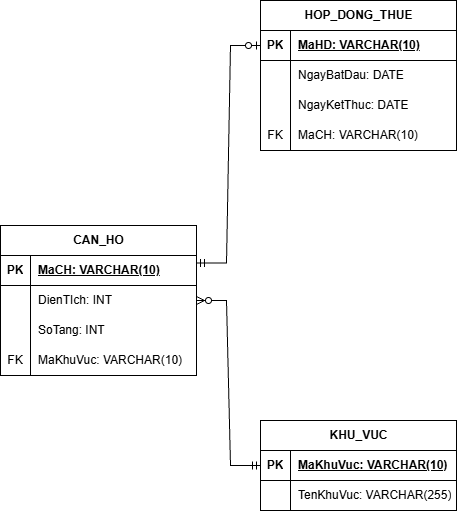

The diagram above was exported from draw.io. Its source (the exported page's mxGraphModel, read from the mxfile embedded in the PNG):
<mxGraphModel dx="975" dy="536" grid="1" gridSize="10" guides="1" tooltips="1" connect="1" arrows="1" fold="1" page="1" pageScale="1" pageWidth="827" pageHeight="1169" math="0" shadow="0">
  <root>
    <mxCell id="0" />
    <mxCell id="1" parent="0" />
    <mxCell id="IVBEwGEYnCImWreiPyI4-168" parent="1" style="shape=table;startSize=30;container=1;collapsible=1;childLayout=tableLayout;fixedRows=1;rowLines=0;fontStyle=1;align=center;resizeLast=1;html=1;" value="CAN_HO" vertex="1">
      <mxGeometry height="150" width="196" x="70" y="285" as="geometry" />
    </mxCell>
    <mxCell id="IVBEwGEYnCImWreiPyI4-169" parent="IVBEwGEYnCImWreiPyI4-168" style="shape=tableRow;horizontal=0;startSize=0;swimlaneHead=0;swimlaneBody=0;fillColor=none;collapsible=0;dropTarget=0;points=[[0,0.5],[1,0.5]];portConstraint=eastwest;top=0;left=0;right=0;bottom=1;" value="" vertex="1">
      <mxGeometry height="30" width="196" y="30" as="geometry" />
    </mxCell>
    <mxCell id="IVBEwGEYnCImWreiPyI4-170" parent="IVBEwGEYnCImWreiPyI4-169" style="shape=partialRectangle;connectable=0;fillColor=none;top=0;left=0;bottom=0;right=0;fontStyle=1;overflow=hidden;whiteSpace=wrap;html=1;" value="PK" vertex="1">
      <mxGeometry height="30" width="30" as="geometry">
        <mxRectangle height="30" width="30" as="alternateBounds" />
      </mxGeometry>
    </mxCell>
    <mxCell id="IVBEwGEYnCImWreiPyI4-171" parent="IVBEwGEYnCImWreiPyI4-169" style="shape=partialRectangle;connectable=0;fillColor=none;top=0;left=0;bottom=0;right=0;align=left;spacingLeft=6;fontStyle=5;overflow=hidden;whiteSpace=wrap;html=1;" value="MaCH: VARCHAR(10)" vertex="1">
      <mxGeometry height="30" width="166" x="30" as="geometry">
        <mxRectangle height="30" width="166" as="alternateBounds" />
      </mxGeometry>
    </mxCell>
    <mxCell id="IVBEwGEYnCImWreiPyI4-172" parent="IVBEwGEYnCImWreiPyI4-168" style="shape=tableRow;horizontal=0;startSize=0;swimlaneHead=0;swimlaneBody=0;fillColor=none;collapsible=0;dropTarget=0;points=[[0,0.5],[1,0.5]];portConstraint=eastwest;top=0;left=0;right=0;bottom=0;" value="" vertex="1">
      <mxGeometry height="30" width="196" y="60" as="geometry" />
    </mxCell>
    <mxCell id="IVBEwGEYnCImWreiPyI4-173" parent="IVBEwGEYnCImWreiPyI4-172" style="shape=partialRectangle;connectable=0;fillColor=none;top=0;left=0;bottom=0;right=0;editable=1;overflow=hidden;whiteSpace=wrap;html=1;" value="" vertex="1">
      <mxGeometry height="30" width="30" as="geometry">
        <mxRectangle height="30" width="30" as="alternateBounds" />
      </mxGeometry>
    </mxCell>
    <mxCell id="IVBEwGEYnCImWreiPyI4-174" parent="IVBEwGEYnCImWreiPyI4-172" style="shape=partialRectangle;connectable=0;fillColor=none;top=0;left=0;bottom=0;right=0;align=left;spacingLeft=6;overflow=hidden;whiteSpace=wrap;html=1;" value="DienTIch: INT" vertex="1">
      <mxGeometry height="30" width="166" x="30" as="geometry">
        <mxRectangle height="30" width="166" as="alternateBounds" />
      </mxGeometry>
    </mxCell>
    <mxCell id="IVBEwGEYnCImWreiPyI4-175" parent="IVBEwGEYnCImWreiPyI4-168" style="shape=tableRow;horizontal=0;startSize=0;swimlaneHead=0;swimlaneBody=0;fillColor=none;collapsible=0;dropTarget=0;points=[[0,0.5],[1,0.5]];portConstraint=eastwest;top=0;left=0;right=0;bottom=0;" value="" vertex="1">
      <mxGeometry height="30" width="196" y="90" as="geometry" />
    </mxCell>
    <mxCell id="IVBEwGEYnCImWreiPyI4-176" parent="IVBEwGEYnCImWreiPyI4-175" style="shape=partialRectangle;connectable=0;fillColor=none;top=0;left=0;bottom=0;right=0;editable=1;overflow=hidden;whiteSpace=wrap;html=1;" value="" vertex="1">
      <mxGeometry height="30" width="30" as="geometry">
        <mxRectangle height="30" width="30" as="alternateBounds" />
      </mxGeometry>
    </mxCell>
    <mxCell id="IVBEwGEYnCImWreiPyI4-177" parent="IVBEwGEYnCImWreiPyI4-175" style="shape=partialRectangle;connectable=0;fillColor=none;top=0;left=0;bottom=0;right=0;align=left;spacingLeft=6;overflow=hidden;whiteSpace=wrap;html=1;" value="SoTang: INT" vertex="1">
      <mxGeometry height="30" width="166" x="30" as="geometry">
        <mxRectangle height="30" width="166" as="alternateBounds" />
      </mxGeometry>
    </mxCell>
    <mxCell id="IVBEwGEYnCImWreiPyI4-210" parent="IVBEwGEYnCImWreiPyI4-168" style="shape=tableRow;horizontal=0;startSize=0;swimlaneHead=0;swimlaneBody=0;fillColor=none;collapsible=0;dropTarget=0;points=[[0,0.5],[1,0.5]];portConstraint=eastwest;top=0;left=0;right=0;bottom=0;" value="" vertex="1">
      <mxGeometry height="30" width="196" y="120" as="geometry" />
    </mxCell>
    <mxCell id="IVBEwGEYnCImWreiPyI4-211" parent="IVBEwGEYnCImWreiPyI4-210" style="shape=partialRectangle;connectable=0;fillColor=none;top=0;left=0;bottom=0;right=0;editable=1;overflow=hidden;whiteSpace=wrap;html=1;" value="FK" vertex="1">
      <mxGeometry height="30" width="30" as="geometry">
        <mxRectangle height="30" width="30" as="alternateBounds" />
      </mxGeometry>
    </mxCell>
    <mxCell id="IVBEwGEYnCImWreiPyI4-212" parent="IVBEwGEYnCImWreiPyI4-210" style="shape=partialRectangle;connectable=0;fillColor=none;top=0;left=0;bottom=0;right=0;align=left;spacingLeft=6;overflow=hidden;whiteSpace=wrap;html=1;" value="MaKhuVuc: VARCHAR(10)" vertex="1">
      <mxGeometry height="30" width="166" x="30" as="geometry">
        <mxRectangle height="30" width="166" as="alternateBounds" />
      </mxGeometry>
    </mxCell>
    <mxCell id="IVBEwGEYnCImWreiPyI4-181" parent="1" style="shape=table;startSize=30;container=1;collapsible=1;childLayout=tableLayout;fixedRows=1;rowLines=0;fontStyle=1;align=center;resizeLast=1;html=1;" value="HOP_DONG_THUE" vertex="1">
      <mxGeometry height="150" width="196" x="330" y="60" as="geometry" />
    </mxCell>
    <mxCell id="IVBEwGEYnCImWreiPyI4-182" parent="IVBEwGEYnCImWreiPyI4-181" style="shape=tableRow;horizontal=0;startSize=0;swimlaneHead=0;swimlaneBody=0;fillColor=none;collapsible=0;dropTarget=0;points=[[0,0.5],[1,0.5]];portConstraint=eastwest;top=0;left=0;right=0;bottom=1;" value="" vertex="1">
      <mxGeometry height="30" width="196" y="30" as="geometry" />
    </mxCell>
    <mxCell id="IVBEwGEYnCImWreiPyI4-183" parent="IVBEwGEYnCImWreiPyI4-182" style="shape=partialRectangle;connectable=0;fillColor=none;top=0;left=0;bottom=0;right=0;fontStyle=1;overflow=hidden;whiteSpace=wrap;html=1;" value="PK" vertex="1">
      <mxGeometry height="30" width="30" as="geometry">
        <mxRectangle height="30" width="30" as="alternateBounds" />
      </mxGeometry>
    </mxCell>
    <mxCell id="IVBEwGEYnCImWreiPyI4-184" parent="IVBEwGEYnCImWreiPyI4-182" style="shape=partialRectangle;connectable=0;fillColor=none;top=0;left=0;bottom=0;right=0;align=left;spacingLeft=6;fontStyle=5;overflow=hidden;whiteSpace=wrap;html=1;" value="MaHD: VARCHAR(10)" vertex="1">
      <mxGeometry height="30" width="166" x="30" as="geometry">
        <mxRectangle height="30" width="166" as="alternateBounds" />
      </mxGeometry>
    </mxCell>
    <mxCell id="IVBEwGEYnCImWreiPyI4-185" parent="IVBEwGEYnCImWreiPyI4-181" style="shape=tableRow;horizontal=0;startSize=0;swimlaneHead=0;swimlaneBody=0;fillColor=none;collapsible=0;dropTarget=0;points=[[0,0.5],[1,0.5]];portConstraint=eastwest;top=0;left=0;right=0;bottom=0;" value="" vertex="1">
      <mxGeometry height="30" width="196" y="60" as="geometry" />
    </mxCell>
    <mxCell id="IVBEwGEYnCImWreiPyI4-186" parent="IVBEwGEYnCImWreiPyI4-185" style="shape=partialRectangle;connectable=0;fillColor=none;top=0;left=0;bottom=0;right=0;editable=1;overflow=hidden;whiteSpace=wrap;html=1;" value="" vertex="1">
      <mxGeometry height="30" width="30" as="geometry">
        <mxRectangle height="30" width="30" as="alternateBounds" />
      </mxGeometry>
    </mxCell>
    <mxCell id="IVBEwGEYnCImWreiPyI4-187" parent="IVBEwGEYnCImWreiPyI4-185" style="shape=partialRectangle;connectable=0;fillColor=none;top=0;left=0;bottom=0;right=0;align=left;spacingLeft=6;overflow=hidden;whiteSpace=wrap;html=1;" value="NgayBatDau: DATE" vertex="1">
      <mxGeometry height="30" width="166" x="30" as="geometry">
        <mxRectangle height="30" width="166" as="alternateBounds" />
      </mxGeometry>
    </mxCell>
    <mxCell id="IVBEwGEYnCImWreiPyI4-188" parent="IVBEwGEYnCImWreiPyI4-181" style="shape=tableRow;horizontal=0;startSize=0;swimlaneHead=0;swimlaneBody=0;fillColor=none;collapsible=0;dropTarget=0;points=[[0,0.5],[1,0.5]];portConstraint=eastwest;top=0;left=0;right=0;bottom=0;" value="" vertex="1">
      <mxGeometry height="30" width="196" y="90" as="geometry" />
    </mxCell>
    <mxCell id="IVBEwGEYnCImWreiPyI4-189" parent="IVBEwGEYnCImWreiPyI4-188" style="shape=partialRectangle;connectable=0;fillColor=none;top=0;left=0;bottom=0;right=0;editable=1;overflow=hidden;whiteSpace=wrap;html=1;" value="" vertex="1">
      <mxGeometry height="30" width="30" as="geometry">
        <mxRectangle height="30" width="30" as="alternateBounds" />
      </mxGeometry>
    </mxCell>
    <mxCell id="IVBEwGEYnCImWreiPyI4-190" parent="IVBEwGEYnCImWreiPyI4-188" style="shape=partialRectangle;connectable=0;fillColor=none;top=0;left=0;bottom=0;right=0;align=left;spacingLeft=6;overflow=hidden;whiteSpace=wrap;html=1;" value="NgayKetThuc: DATE" vertex="1">
      <mxGeometry height="30" width="166" x="30" as="geometry">
        <mxRectangle height="30" width="166" as="alternateBounds" />
      </mxGeometry>
    </mxCell>
    <mxCell id="IVBEwGEYnCImWreiPyI4-216" parent="IVBEwGEYnCImWreiPyI4-181" style="shape=tableRow;horizontal=0;startSize=0;swimlaneHead=0;swimlaneBody=0;fillColor=none;collapsible=0;dropTarget=0;points=[[0,0.5],[1,0.5]];portConstraint=eastwest;top=0;left=0;right=0;bottom=0;" value="" vertex="1">
      <mxGeometry height="30" width="196" y="120" as="geometry" />
    </mxCell>
    <mxCell id="IVBEwGEYnCImWreiPyI4-217" parent="IVBEwGEYnCImWreiPyI4-216" style="shape=partialRectangle;connectable=0;fillColor=none;top=0;left=0;bottom=0;right=0;editable=1;overflow=hidden;whiteSpace=wrap;html=1;" value="FK" vertex="1">
      <mxGeometry height="30" width="30" as="geometry">
        <mxRectangle height="30" width="30" as="alternateBounds" />
      </mxGeometry>
    </mxCell>
    <mxCell id="IVBEwGEYnCImWreiPyI4-218" parent="IVBEwGEYnCImWreiPyI4-216" style="shape=partialRectangle;connectable=0;fillColor=none;top=0;left=0;bottom=0;right=0;align=left;spacingLeft=6;overflow=hidden;whiteSpace=wrap;html=1;" value="MaCH: VARCHAR(10)&amp;nbsp;" vertex="1">
      <mxGeometry height="30" width="166" x="30" as="geometry">
        <mxRectangle height="30" width="166" as="alternateBounds" />
      </mxGeometry>
    </mxCell>
    <mxCell id="IVBEwGEYnCImWreiPyI4-194" parent="1" style="shape=table;startSize=30;container=1;collapsible=1;childLayout=tableLayout;fixedRows=1;rowLines=0;fontStyle=1;align=center;resizeLast=1;html=1;" value="KHU_VUC" vertex="1">
      <mxGeometry height="90" width="196" x="330" y="480" as="geometry" />
    </mxCell>
    <mxCell id="IVBEwGEYnCImWreiPyI4-195" parent="IVBEwGEYnCImWreiPyI4-194" style="shape=tableRow;horizontal=0;startSize=0;swimlaneHead=0;swimlaneBody=0;fillColor=none;collapsible=0;dropTarget=0;points=[[0,0.5],[1,0.5]];portConstraint=eastwest;top=0;left=0;right=0;bottom=1;" value="" vertex="1">
      <mxGeometry height="30" width="196" y="30" as="geometry" />
    </mxCell>
    <mxCell id="IVBEwGEYnCImWreiPyI4-196" parent="IVBEwGEYnCImWreiPyI4-195" style="shape=partialRectangle;connectable=0;fillColor=none;top=0;left=0;bottom=0;right=0;fontStyle=1;overflow=hidden;whiteSpace=wrap;html=1;" value="PK" vertex="1">
      <mxGeometry height="30" width="30" as="geometry">
        <mxRectangle height="30" width="30" as="alternateBounds" />
      </mxGeometry>
    </mxCell>
    <mxCell id="IVBEwGEYnCImWreiPyI4-197" parent="IVBEwGEYnCImWreiPyI4-195" style="shape=partialRectangle;connectable=0;fillColor=none;top=0;left=0;bottom=0;right=0;align=left;spacingLeft=6;fontStyle=5;overflow=hidden;whiteSpace=wrap;html=1;" value="MaKhuVuc: VARCHAR(10)" vertex="1">
      <mxGeometry height="30" width="166" x="30" as="geometry">
        <mxRectangle height="30" width="166" as="alternateBounds" />
      </mxGeometry>
    </mxCell>
    <mxCell id="IVBEwGEYnCImWreiPyI4-198" parent="IVBEwGEYnCImWreiPyI4-194" style="shape=tableRow;horizontal=0;startSize=0;swimlaneHead=0;swimlaneBody=0;fillColor=none;collapsible=0;dropTarget=0;points=[[0,0.5],[1,0.5]];portConstraint=eastwest;top=0;left=0;right=0;bottom=0;" value="" vertex="1">
      <mxGeometry height="30" width="196" y="60" as="geometry" />
    </mxCell>
    <mxCell id="IVBEwGEYnCImWreiPyI4-199" parent="IVBEwGEYnCImWreiPyI4-198" style="shape=partialRectangle;connectable=0;fillColor=none;top=0;left=0;bottom=0;right=0;editable=1;overflow=hidden;whiteSpace=wrap;html=1;" value="" vertex="1">
      <mxGeometry height="30" width="30" as="geometry">
        <mxRectangle height="30" width="30" as="alternateBounds" />
      </mxGeometry>
    </mxCell>
    <mxCell id="IVBEwGEYnCImWreiPyI4-200" parent="IVBEwGEYnCImWreiPyI4-198" style="shape=partialRectangle;connectable=0;fillColor=none;top=0;left=0;bottom=0;right=0;align=left;spacingLeft=6;overflow=hidden;whiteSpace=wrap;html=1;" value="TenKhuVuc: VARCHAR(255)" vertex="1">
      <mxGeometry height="30" width="166" x="30" as="geometry">
        <mxRectangle height="30" width="166" as="alternateBounds" />
      </mxGeometry>
    </mxCell>
    <mxCell id="IVBEwGEYnCImWreiPyI4-208" edge="1" parent="1" source="IVBEwGEYnCImWreiPyI4-195" style="edgeStyle=entityRelationEdgeStyle;fontSize=12;html=1;endArrow=ERzeroToMany;startArrow=ERmandOne;rounded=0;exitX=0;exitY=0.5;exitDx=0;exitDy=0;entryX=1;entryY=0.5;entryDx=0;entryDy=0;" target="IVBEwGEYnCImWreiPyI4-172" value="">
      <mxGeometry height="100" relative="1" width="100" as="geometry">
        <mxPoint x="170" y="580" as="sourcePoint" />
        <mxPoint x="270" y="480" as="targetPoint" />
      </mxGeometry>
    </mxCell>
    <mxCell id="IVBEwGEYnCImWreiPyI4-209" edge="1" parent="1" source="IVBEwGEYnCImWreiPyI4-168" style="edgeStyle=entityRelationEdgeStyle;fontSize=12;html=1;endArrow=ERzeroToOne;startArrow=ERmandOne;rounded=0;entryX=0;entryY=0.5;entryDx=0;entryDy=0;exitX=1;exitY=0.25;exitDx=0;exitDy=0;endFill=0;" target="IVBEwGEYnCImWreiPyI4-182" value="">
      <mxGeometry height="100" relative="1" width="100" as="geometry">
        <mxPoint x="630" y="580" as="sourcePoint" />
        <mxPoint x="730" y="480" as="targetPoint" />
      </mxGeometry>
    </mxCell>
  </root>
</mxGraphModel>